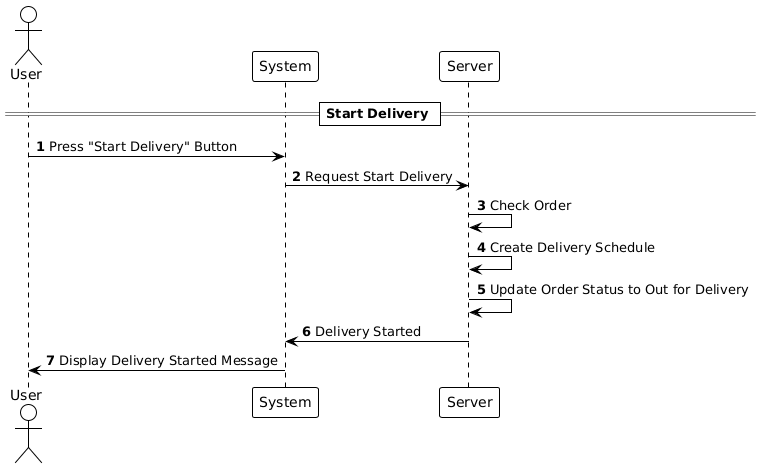

The diagram above was rendered by PlantUML. Its source (embedded in the PNG):
@startuml
!theme plain

autonumber

actor User
participant "System" as System
participant "Server" as Server

== Start Delivery ==

User -> System: Press "Start Delivery" Button
System -> Server: Request Start Delivery
Server -> Server: Check Order
Server -> Server: Create Delivery Schedule
Server -> Server: Update Order Status to Out for Delivery
Server -> System: Delivery Started
System -> User: Display Delivery Started Message
@enduml